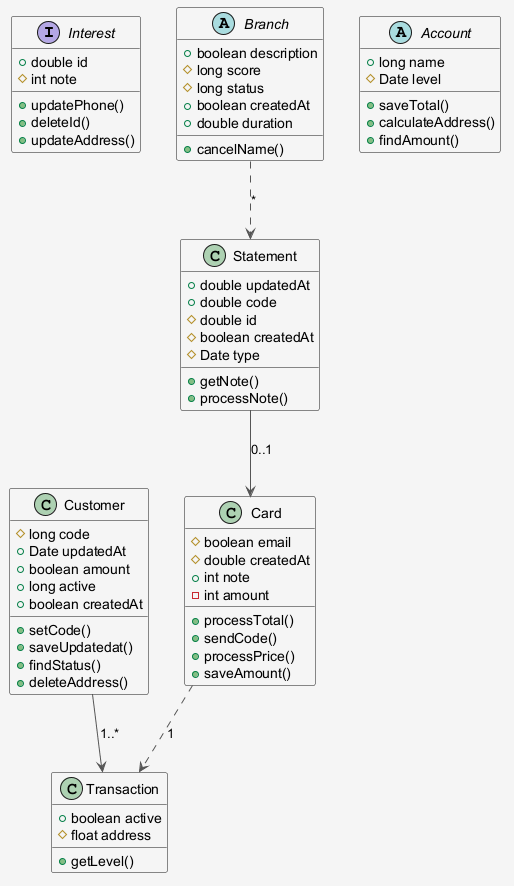

The diagram above was rendered by PlantUML. Its source (embedded in the PNG):
@startuml
skinparam shadowing false
skinparam backgroundColor #F5F5F5
skinparam ArrowColor #555555
interface Interest {
  +double id
  #int note
  +updatePhone()
  +deleteId()
  +updateAddress()
}
class Customer {
  #long code
  +Date updatedAt
  +boolean amount
  +long active
  +boolean createdAt
  +setCode()
  +saveUpdatedat()
  +findStatus()
  +deleteAddress()
}
abstract class Branch {
  +boolean description
  #long score
  #long status
  +boolean createdAt
  +double duration
  +cancelName()
}
abstract class Account {
  +long name
  #Date level
  +saveTotal()
  +calculateAddress()
  +findAmount()
}
class Transaction {
  +boolean active
  #float address
  +getLevel()
}
class Statement {
  +double updatedAt
  +double code
  #double id
  #boolean createdAt
  #Date type
  +getNote()
  +processNote()
}
class Card {
  #boolean email
  #double createdAt
  +int note
  -int amount
  +processTotal()
  +sendCode()
  +processPrice()
  +saveAmount()
}
Card ..> Transaction : "1"
Statement --> Card : "0..1"
Branch ..> Statement : "*"
Customer --> Transaction : "1..*"
@enduml